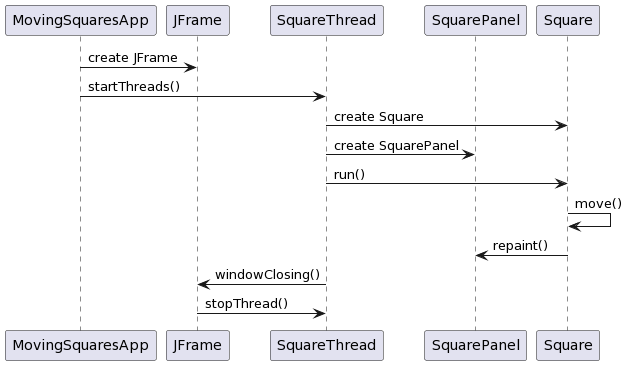

The diagram above was rendered by PlantUML. Its source (embedded in the PNG):
@startuml
participant MovingSquaresApp
participant JFrame
participant SquareThread
participant SquarePanel
participant Square

MovingSquaresApp -> JFrame: create JFrame
MovingSquaresApp -> SquareThread: startThreads()
SquareThread -> Square: create Square
SquareThread -> SquarePanel: create SquarePanel
SquareThread -> Square: run()
Square -> Square: move()
Square -> SquarePanel: repaint()
SquareThread -> JFrame: windowClosing()
JFrame -> SquareThread: stopThread()
@enduml